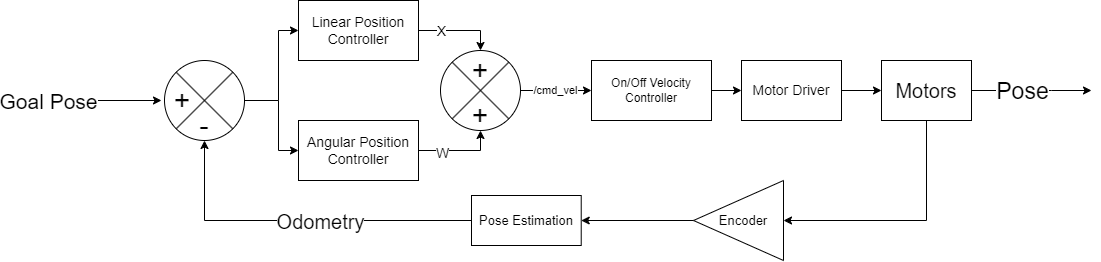

The diagram above was exported from draw.io. Its source (the exported page's mxGraphModel, read from the mxfile embedded in the PNG):
<mxGraphModel dx="1323" dy="783" grid="1" gridSize="10" guides="1" tooltips="1" connect="1" arrows="1" fold="1" page="1" pageScale="1" pageWidth="850" pageHeight="1100" math="1" shadow="0">
  <root>
    <mxCell id="0" />
    <mxCell id="1" parent="0" />
    <mxCell id="cjaMDJF_FV3TBmMkhMj4-3" value="" style="endArrow=classic;html=1;rounded=0;" parent="1" edge="1">
      <mxGeometry width="50" height="50" relative="1" as="geometry">
        <mxPoint x="170" y="280" as="sourcePoint" />
        <mxPoint x="250" y="280" as="targetPoint" />
      </mxGeometry>
    </mxCell>
    <mxCell id="cjaMDJF_FV3TBmMkhMj4-14" value="Goal Pose" style="edgeLabel;html=1;align=center;verticalAlign=middle;resizable=0;points=[];fontSize=21;" parent="cjaMDJF_FV3TBmMkhMj4-3" vertex="1" connectable="0">
      <mxGeometry x="-0.4" y="-4" relative="1" as="geometry">
        <mxPoint x="-57" y="-4" as="offset" />
      </mxGeometry>
    </mxCell>
    <mxCell id="cjaMDJF_FV3TBmMkhMj4-6" style="edgeStyle=orthogonalEdgeStyle;rounded=0;orthogonalLoop=1;jettySize=auto;html=1;exitX=0;exitY=0.5;exitDx=0;exitDy=0;entryX=0.5;entryY=1;entryDx=0;entryDy=0;" parent="1" source="cjaMDJF_FV3TBmMkhMj4-36" target="cjaMDJF_FV3TBmMkhMj4-5" edge="1">
      <mxGeometry relative="1" as="geometry" />
    </mxCell>
    <mxCell id="cjaMDJF_FV3TBmMkhMj4-13" value="Odometry" style="edgeLabel;html=1;align=center;verticalAlign=middle;resizable=0;points=[];fontSize=20;" parent="cjaMDJF_FV3TBmMkhMj4-6" vertex="1" connectable="0">
      <mxGeometry x="-0.6" y="3" relative="1" as="geometry">
        <mxPoint x="-82" y="-3" as="offset" />
      </mxGeometry>
    </mxCell>
    <mxCell id="cjaMDJF_FV3TBmMkhMj4-5" value="" style="shape=sumEllipse;perimeter=ellipsePerimeter;whiteSpace=wrap;html=1;backgroundOutline=1;" parent="1" vertex="1">
      <mxGeometry x="253" y="240" width="80" height="80" as="geometry" />
    </mxCell>
    <mxCell id="cjaMDJF_FV3TBmMkhMj4-17" style="edgeStyle=orthogonalEdgeStyle;rounded=0;orthogonalLoop=1;jettySize=auto;html=1;entryX=0;entryY=0.5;entryDx=0;entryDy=0;fontSize=14;" parent="1" target="cjaMDJF_FV3TBmMkhMj4-15" edge="1">
      <mxGeometry relative="1" as="geometry">
        <mxPoint x="367" y="280" as="sourcePoint" />
        <Array as="points">
          <mxPoint x="367" y="210" />
        </Array>
      </mxGeometry>
    </mxCell>
    <mxCell id="cjaMDJF_FV3TBmMkhMj4-18" style="edgeStyle=orthogonalEdgeStyle;rounded=0;orthogonalLoop=1;jettySize=auto;html=1;fontSize=14;exitX=1;exitY=0.5;exitDx=0;exitDy=0;" parent="1" source="cjaMDJF_FV3TBmMkhMj4-5" target="cjaMDJF_FV3TBmMkhMj4-16" edge="1">
      <mxGeometry relative="1" as="geometry">
        <Array as="points">
          <mxPoint x="367" y="280" />
          <mxPoint x="367" y="330" />
        </Array>
        <mxPoint x="350" y="150" as="sourcePoint" />
      </mxGeometry>
    </mxCell>
    <mxCell id="gD1Lfu7AApjpnDY8fLxF-1" style="edgeStyle=orthogonalEdgeStyle;rounded=0;orthogonalLoop=1;jettySize=auto;html=1;exitX=1;exitY=0.5;exitDx=0;exitDy=0;entryX=0;entryY=0.5;entryDx=0;entryDy=0;" edge="1" parent="1" source="cjaMDJF_FV3TBmMkhMj4-8" target="cjaMDJF_FV3TBmMkhMj4-19">
      <mxGeometry relative="1" as="geometry" />
    </mxCell>
    <mxCell id="cjaMDJF_FV3TBmMkhMj4-8" value="On/Off Velocity Controller" style="rounded=0;whiteSpace=wrap;html=1;" parent="1" vertex="1">
      <mxGeometry x="680" y="240" width="120" height="60" as="geometry" />
    </mxCell>
    <mxCell id="cjaMDJF_FV3TBmMkhMj4-11" value="+" style="text;html=1;strokeColor=none;fillColor=none;align=center;verticalAlign=middle;whiteSpace=wrap;rounded=0;fontSize=28;" parent="1" vertex="1">
      <mxGeometry x="241" y="265" width="60" height="30" as="geometry" />
    </mxCell>
    <mxCell id="cjaMDJF_FV3TBmMkhMj4-12" value="-" style="text;html=1;strokeColor=none;fillColor=none;align=center;verticalAlign=middle;whiteSpace=wrap;rounded=0;fontSize=28;" parent="1" vertex="1">
      <mxGeometry x="263" y="290" width="60" height="30" as="geometry" />
    </mxCell>
    <mxCell id="cjaMDJF_FV3TBmMkhMj4-23" style="edgeStyle=orthogonalEdgeStyle;rounded=0;orthogonalLoop=1;jettySize=auto;html=1;exitX=1;exitY=0.5;exitDx=0;exitDy=0;entryX=0.5;entryY=0;entryDx=0;entryDy=0;fontSize=14;" parent="1" source="cjaMDJF_FV3TBmMkhMj4-15" target="cjaMDJF_FV3TBmMkhMj4-20" edge="1">
      <mxGeometry relative="1" as="geometry" />
    </mxCell>
    <mxCell id="cjaMDJF_FV3TBmMkhMj4-27" value="X" style="edgeLabel;html=1;align=center;verticalAlign=middle;resizable=0;points=[];fontSize=14;" parent="cjaMDJF_FV3TBmMkhMj4-23" vertex="1" connectable="0">
      <mxGeometry x="-0.4913" relative="1" as="geometry">
        <mxPoint as="offset" />
      </mxGeometry>
    </mxCell>
    <mxCell id="cjaMDJF_FV3TBmMkhMj4-15" value="Linear Position Controller" style="rounded=0;whiteSpace=wrap;html=1;fontSize=14;" parent="1" vertex="1">
      <mxGeometry x="387" y="180" width="120" height="60" as="geometry" />
    </mxCell>
    <mxCell id="cjaMDJF_FV3TBmMkhMj4-24" style="edgeStyle=orthogonalEdgeStyle;rounded=0;orthogonalLoop=1;jettySize=auto;html=1;exitX=1;exitY=0.5;exitDx=0;exitDy=0;entryX=0.5;entryY=1;entryDx=0;entryDy=0;fontSize=14;" parent="1" source="cjaMDJF_FV3TBmMkhMj4-16" target="cjaMDJF_FV3TBmMkhMj4-22" edge="1">
      <mxGeometry relative="1" as="geometry" />
    </mxCell>
    <mxCell id="cjaMDJF_FV3TBmMkhMj4-26" value="W" style="edgeLabel;html=1;align=center;verticalAlign=middle;resizable=0;points=[];fontSize=14;" parent="cjaMDJF_FV3TBmMkhMj4-24" vertex="1" connectable="0">
      <mxGeometry x="-0.4448" y="-2" relative="1" as="geometry">
        <mxPoint as="offset" />
      </mxGeometry>
    </mxCell>
    <mxCell id="cjaMDJF_FV3TBmMkhMj4-16" value="Angular Position Controller" style="rounded=0;whiteSpace=wrap;html=1;fontSize=14;" parent="1" vertex="1">
      <mxGeometry x="387" y="300" width="120" height="60" as="geometry" />
    </mxCell>
    <mxCell id="cjaMDJF_FV3TBmMkhMj4-32" style="edgeStyle=orthogonalEdgeStyle;rounded=0;orthogonalLoop=1;jettySize=auto;html=1;entryX=0;entryY=0.5;entryDx=0;entryDy=0;fontSize=20;exitX=1;exitY=0.5;exitDx=0;exitDy=0;" parent="1" source="cjaMDJF_FV3TBmMkhMj4-19" target="cjaMDJF_FV3TBmMkhMj4-31" edge="1">
      <mxGeometry relative="1" as="geometry">
        <mxPoint x="920" y="200" as="sourcePoint" />
      </mxGeometry>
    </mxCell>
    <mxCell id="cjaMDJF_FV3TBmMkhMj4-19" value="Motor Driver" style="rounded=0;whiteSpace=wrap;html=1;fontSize=14;" parent="1" vertex="1">
      <mxGeometry x="830" y="240" width="100" height="60" as="geometry" />
    </mxCell>
    <mxCell id="gD1Lfu7AApjpnDY8fLxF-2" value="/cmd_vel" style="edgeStyle=orthogonalEdgeStyle;rounded=0;orthogonalLoop=1;jettySize=auto;html=1;exitX=1;exitY=0.5;exitDx=0;exitDy=0;entryX=0;entryY=0.5;entryDx=0;entryDy=0;" edge="1" parent="1" source="cjaMDJF_FV3TBmMkhMj4-20" target="cjaMDJF_FV3TBmMkhMj4-8">
      <mxGeometry relative="1" as="geometry" />
    </mxCell>
    <mxCell id="cjaMDJF_FV3TBmMkhMj4-20" value="" style="shape=sumEllipse;perimeter=ellipsePerimeter;whiteSpace=wrap;html=1;backgroundOutline=1;" parent="1" vertex="1">
      <mxGeometry x="529" y="230" width="80" height="80" as="geometry" />
    </mxCell>
    <mxCell id="cjaMDJF_FV3TBmMkhMj4-21" value="+" style="text;html=1;strokeColor=none;fillColor=none;align=center;verticalAlign=middle;whiteSpace=wrap;rounded=0;fontSize=28;" parent="1" vertex="1">
      <mxGeometry x="539" y="235" width="60" height="30" as="geometry" />
    </mxCell>
    <mxCell id="cjaMDJF_FV3TBmMkhMj4-22" value="+" style="text;html=1;strokeColor=none;fillColor=none;align=center;verticalAlign=middle;whiteSpace=wrap;rounded=0;fontSize=28;" parent="1" vertex="1">
      <mxGeometry x="539" y="280" width="60" height="30" as="geometry" />
    </mxCell>
    <mxCell id="cjaMDJF_FV3TBmMkhMj4-33" style="edgeStyle=orthogonalEdgeStyle;rounded=0;orthogonalLoop=1;jettySize=auto;html=1;exitX=0.5;exitY=1;exitDx=0;exitDy=0;entryX=0;entryY=0.5;entryDx=0;entryDy=0;fontSize=20;" parent="1" source="cjaMDJF_FV3TBmMkhMj4-31" target="cjaMDJF_FV3TBmMkhMj4-4" edge="1">
      <mxGeometry relative="1" as="geometry" />
    </mxCell>
    <mxCell id="cjaMDJF_FV3TBmMkhMj4-41" style="edgeStyle=orthogonalEdgeStyle;rounded=0;orthogonalLoop=1;jettySize=auto;html=1;exitX=1;exitY=0.5;exitDx=0;exitDy=0;fontSize=13;" parent="1" source="cjaMDJF_FV3TBmMkhMj4-31" edge="1">
      <mxGeometry relative="1" as="geometry">
        <mxPoint x="1180" y="270" as="targetPoint" />
        <Array as="points">
          <mxPoint x="1140" y="270" />
          <mxPoint x="1140" y="270" />
        </Array>
      </mxGeometry>
    </mxCell>
    <mxCell id="cjaMDJF_FV3TBmMkhMj4-42" value="Pose" style="edgeLabel;html=1;align=center;verticalAlign=middle;resizable=0;points=[];fontSize=23;" parent="cjaMDJF_FV3TBmMkhMj4-41" vertex="1" connectable="0">
      <mxGeometry x="-0.1785" relative="1" as="geometry">
        <mxPoint as="offset" />
      </mxGeometry>
    </mxCell>
    <mxCell id="cjaMDJF_FV3TBmMkhMj4-31" value="Motors" style="rounded=0;whiteSpace=wrap;html=1;fontSize=20;" parent="1" vertex="1">
      <mxGeometry x="970" y="240" width="90" height="60" as="geometry" />
    </mxCell>
    <mxCell id="cjaMDJF_FV3TBmMkhMj4-35" value="" style="group" parent="1" vertex="1" connectable="0">
      <mxGeometry x="782" y="360" width="90" height="80" as="geometry" />
    </mxCell>
    <mxCell id="cjaMDJF_FV3TBmMkhMj4-4" value="" style="triangle;whiteSpace=wrap;html=1;rotation=-180;" parent="cjaMDJF_FV3TBmMkhMj4-35" vertex="1">
      <mxGeometry width="90" height="80" as="geometry" />
    </mxCell>
    <mxCell id="cjaMDJF_FV3TBmMkhMj4-34" value="Encoder" style="text;html=1;strokeColor=none;fillColor=none;align=center;verticalAlign=middle;whiteSpace=wrap;rounded=0;fontSize=13;" parent="cjaMDJF_FV3TBmMkhMj4-35" vertex="1">
      <mxGeometry x="20" y="25" width="60" height="30" as="geometry" />
    </mxCell>
    <mxCell id="cjaMDJF_FV3TBmMkhMj4-36" value="Pose Estimation" style="rounded=0;whiteSpace=wrap;html=1;fontSize=13;" parent="1" vertex="1">
      <mxGeometry x="560" y="375" width="109.72" height="50" as="geometry" />
    </mxCell>
    <mxCell id="cjaMDJF_FV3TBmMkhMj4-39" style="edgeStyle=orthogonalEdgeStyle;rounded=0;orthogonalLoop=1;jettySize=auto;html=1;exitX=1;exitY=0.5;exitDx=0;exitDy=0;entryX=1;entryY=0.5;entryDx=0;entryDy=0;fontSize=13;" parent="1" source="cjaMDJF_FV3TBmMkhMj4-4" target="cjaMDJF_FV3TBmMkhMj4-36" edge="1">
      <mxGeometry relative="1" as="geometry" />
    </mxCell>
  </root>
</mxGraphModel>